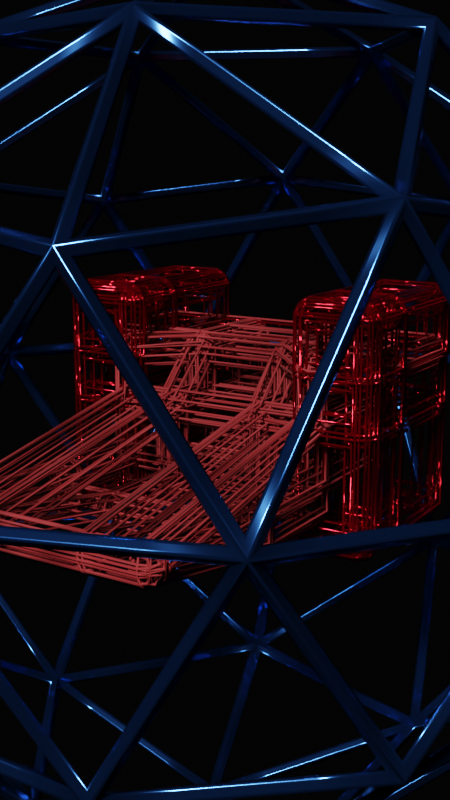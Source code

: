 # Source: Addon2.blend  (saved by Blender 2.80.69; exported with 4.5.12 LTS)
import bpy
from mathutils import Matrix  # noqa: F401  (used for matrix-valued properties, if any)

bpy.ops.wm.read_factory_settings(use_empty=True)
scene = bpy.context.scene
scene.name = 'Scene'

# ---- collections
col_collection = bpy.data.collections.new('Collection'); scene.collection.children.link(col_collection)

# ---- materials (node trees are filled in below, after node groups)
mat_material = bpy.data.materials.new('Material')
mat_material.alpha_threshold = 0.0
mat_material.use_transparent_shadow = False
mat_material.roughness = 0.5
mat_material.line_color = (0.0, 0.0, 0.0, 1.0)
mat_material_2 = bpy.data.materials.new('Material 2')
mat_material_2.alpha_threshold = 0.0
mat_material_2.use_transparent_shadow = False
mat_material_2.roughness = 0.5
mat_material_2.line_color = (0.0, 0.0, 0.0, 1.0)
mat_material_001 = bpy.data.materials.new('Material.001')
mat_material_001.use_transparent_shadow = False
mat_material_001.roughness = 0.25

# ---- material node trees
mat_material.use_nodes = True; mat_material.node_tree.nodes.clear()
_N = mat_material.node_tree.nodes; _L = mat_material.node_tree.links
n0 = _N.new('ShaderNodeOutputMaterial'); n0.name = 'Material Output'; n0.location = (300, 300)
n1 = _N.new('ShaderNodeBsdfPrincipled'); n1.name = 'Principled BSDF'; n1.location = (10, 300)
n1.distribution = 'GGX'
n1.subsurface_method = 'BURLEY'
n1.inputs[0].default_value = (0.149, 0.0, 0.001536, 1.0)
n1.inputs[2].default_value = 0.7946
n1.inputs[3].default_value = 1.45
n1.inputs[27].default_value = (0.0, 0.0, 0.0, 1.0)
n1.inputs[28].default_value = 1.0
_L.new(n1.outputs[0], n0.inputs[0])
n0.is_active_output = True
mat_material_2.use_nodes = True; mat_material_2.node_tree.nodes.clear()
_N = mat_material_2.node_tree.nodes; _L = mat_material_2.node_tree.links
n0 = _N.new('ShaderNodeOutputMaterial'); n0.name = 'Material Output'; n0.location = (300, 300)
n1 = _N.new('ShaderNodeBsdfPrincipled'); n1.name = 'Principled BSDF'; n1.location = (10, 300)
n1.distribution = 'GGX'
n1.subsurface_method = 'BURLEY'
n1.inputs[0].default_value = (0.214, 0.0, 0.003584, 1.0)
n1.inputs[1].default_value = 0.8482
n1.inputs[2].default_value = 0.08036
n1.inputs[3].default_value = 1.45
n1.inputs[27].default_value = (0.0, 0.0, 0.0, 1.0)
n1.inputs[28].default_value = 1.0
_L.new(n1.outputs[0], n0.inputs[0])
n0.is_active_output = True
mat_material_001.use_nodes = True; mat_material_001.node_tree.nodes.clear()
_N = mat_material_001.node_tree.nodes; _L = mat_material_001.node_tree.links
n0 = _N.new('ShaderNodeOutputMaterial'); n0.name = 'Material Output'; n0.location = (300, 300)
n1 = _N.new('ShaderNodeBsdfPrincipled'); n1.name = 'Principled BSDF'; n1.location = (10, 300)
n1.distribution = 'GGX'
n1.subsurface_method = 'BURLEY'
n1.inputs[0].default_value = (0.01864, 0.08092, 0.2932, 1.0)
n1.inputs[1].default_value = 0.9643
n1.inputs[2].default_value = 0.15
n1.inputs[3].default_value = 1.45
n1.inputs[27].default_value = (0.0, 0.0, 0.0, 1.0)
n1.inputs[28].default_value = 1.0
_L.new(n1.outputs[0], n0.inputs[0])
n0.is_active_output = True

# ---- world
world_world = bpy.data.worlds.new('World'); scene.world = world_world
world_world.use_nodes = True; world_world.node_tree.nodes.clear()
_N = world_world.node_tree.nodes; _L = world_world.node_tree.links
n0 = _N.new('ShaderNodeOutputWorld'); n0.name = 'World Output'; n0.location = (300, 300)
n1 = _N.new('ShaderNodeBackground'); n1.name = 'Background'; n1.location = (10, 300)
n1.inputs[0].default_value = (0.0008596, 0.0008596, 0.0008596, 1.0)
_L.new(n1.outputs[0], n0.inputs[0])
n0.is_active_output = True
world_world.color = (0.05088, 0.05088, 0.05088)
world_world.use_sun_shadow = False
world_world.sun_shadow_jitter_overblur = 0.0

# ---- cameras
cam_camera = bpy.data.cameras.new('Camera')
cam_camera.clip_end = 100.0
cam_camera.ortho_scale = 7.314
cam_camera.dof.focus_distance = 0.0
cam_camera.dof.aperture_fstop = 128.0

# ---- lights
light_light = bpy.data.lights.new('Light', 'SUN')
light_light.transmission_factor = 0.0
light_light.cutoff_distance = 30.0
light_light.angle = 0.1993
light_light.energy = 8.0
light_light.shadow_buffer_clip_start = 1.001
light_light.shadow_soft_size = 0.1
light_light.shadow_cascade_max_distance = 1000.0

# ---- meshes
me_cube = bpy.data.meshes.new('Cube')
me_cube.from_pydata([(1.0, -0.7381, 0.09524), (1.0, -0.7381, -0.9048), (1.0, -5.738, -0.9048), (-1.0, -0.7381, 0.09524), (-1.0, -0.7381, -0.9048), (-1.0, -5.738, -0.9048), (-1.0, 0.2619, -0.9048), (1.0, 0.2619, 0.09524), (-1.0, 0.2619, 0.09524), (-1.0, 0.2619, 1.095), (1.0, 0.2619, 1.095), (-1.0, 1.262, 0.09524), (1.0, 1.262, 0.09524), (-1.0, 1.262, 1.095), (1.0, 1.262, 1.095), (2.0, -0.7381, 0.09524), (2.0, 0.2619, 0.09524), (2.0, -0.7381, 1.095), (2.0, 0.2619, 1.095), (-2.0, 0.2619, 0.09524), (-2.0, -0.7381, 1.095), (-2.0, 0.2619, 1.095), (-1.0, 2.262, 0.09524), (1.0, 2.262, 0.09524), (1.0, 0.2619, -0.9048), (-1.0, 1.262, -0.9048), (1.0, 1.262, -0.9048), (-3.0, -0.7381, 0.09524), (-3.0, 0.2619, 0.09524), (-3.0, -0.7381, 1.095), (-3.0, 0.2619, 1.095), (-2.0, -0.7381, 2.095), (-2.0, 0.2619, 2.095), (-3.0, -0.7381, 2.095), (-3.0, 0.2619, 2.095), (3.0, -0.7381, 0.09524), (3.0, 0.2619, 0.09524), (3.0, -0.7381, 1.095), (3.0, 0.2619, 1.095), (2.0, -0.7381, 2.095), (2.0, 0.2619, 2.095), (3.0, -0.7381, 2.095), (3.0, 0.2619, 2.095), (2.0, -0.7381, -0.9048), (2.0, -2.738, -0.9048), (-2.0, -0.7381, -0.9048), (-2.0, -2.738, -0.9048), (-2.0, -0.7381, 0.09524), (-1.0, 2.262, 1.095), (-2.0, 2.262, 0.09524), (-3.0, 2.262, 1.095), (-3.0, 2.262, 0.09524), (1.0, 2.262, 1.095), (2.0, 2.262, 0.09524), (2.0, 2.262, 1.095), (3.0, 2.262, 0.09524), (3.0, 2.262, 1.095), (2.0, 2.262, 2.095), (3.0, 2.262, 2.095), (-2.0, 2.262, 1.095), (-3.0, 2.262, 2.095), (-2.0, 2.262, 2.095), (2.0, -0.7381, -1.905), (2.0, 0.2619, -1.905), (-2.0, -0.7381, -1.905), (-2.0, 0.2619, -1.905), (-3.0, 0.2619, -1.905), (-3.0, 2.262, -1.905), (-3.0, -0.7381, -1.905), (3.0, -0.7381, -1.905), (3.0, 0.2619, -1.905), (-2.0, 2.262, -1.905), (2.0, 2.262, -1.905), (3.0, 2.262, -1.905), (-1.0, -0.7381, -1.405), (-1.0, -2.738, -1.405), (1.0, -0.7381, -1.405), (1.0, -2.738, -1.405), (2.0, -5.738, -0.9048), (2.0, -2.738, -1.405), (2.0, -0.7381, -1.405), (-2.0, -0.7381, -1.405), (-2.0, -2.738, -1.405), (-2.0, -5.738, -0.9048), (1.0, 1.262, 0.09524), (1.0, 1.262, -0.9048), (-1.0, 1.262, 0.09524), (-1.0, 1.262, -0.9048), (2.0, 1.262, 0.09524), (2.0, 1.262, -0.9048), (-2.0, 1.262, 0.09524), (-2.0, 1.262, -0.9048)], [], [(0, 3, 5, 2), (4, 1, 76, 74), (43, 44, 79, 80), (44, 78, 79), (4, 3, 8, 6), (6, 8, 7, 24), (1, 4, 6, 24), (9, 21, 20), (0, 1, 24, 7), (3, 0, 10, 9), (7, 10, 52, 23), (10, 7, 12, 14), (14, 12, 23, 52), (8, 9, 13, 11), (9, 10, 14, 13), (12, 7, 24, 26), (17, 15, 35, 37), (10, 17, 18), (0, 7, 16, 15), (10, 0, 15, 17), (36, 35, 69, 70), (8, 3, 47, 19), (8, 19, 49, 22), (3, 9, 20, 47), (23, 22, 48, 52), (13, 14, 52, 48), (11, 13, 48, 22), (12, 11, 22, 23), (24, 6, 25, 26), (11, 12, 26, 25), (8, 11, 25, 6), (28, 27, 29, 30), (51, 49, 71, 67), (29, 20, 31, 33), (47, 20, 29, 27), (31, 32, 34, 33), (30, 29, 33, 34), (20, 21, 32, 31), (30, 34, 60, 50), (35, 36, 38, 37), (15, 16, 63, 62), (10, 18, 54, 52), (42, 38, 56, 58), (40, 39, 41, 42), (17, 37, 41, 39), (37, 38, 42, 41), (18, 17, 39, 40), (43, 15, 78, 44), (0, 2, 78, 15), (45, 4, 74, 81), (3, 4, 87, 86), (46, 83, 47, 45), (5, 3, 47, 83), (4, 45, 91, 87), (48, 22, 49, 59), (59, 49, 51, 50), (28, 30, 50, 51), (9, 8, 22, 48), (30, 21, 59, 50), (21, 9, 48, 59), (23, 52, 54, 53), (53, 54, 56, 55), (18, 38, 56, 54), (38, 36, 55, 56), (16, 7, 23, 53), (55, 36, 70, 73), (56, 54, 57, 58), (40, 42, 58, 57), (18, 40, 57, 54), (59, 50, 60, 61), (34, 32, 61, 60), (32, 21, 59, 61), (65, 64, 68, 66), (65, 66, 67, 71), (62, 63, 70, 69), (70, 63, 72, 73), (28, 51, 67, 66), (16, 53, 72, 63), (35, 15, 62, 69), (19, 47, 64, 65), (27, 28, 66, 68), (53, 55, 73, 72), (49, 19, 65, 71), (47, 27, 68, 64), (77, 2, 5, 75), (74, 75, 82, 81), (74, 76, 77, 75), (77, 76, 80, 79), (2, 77, 79, 78), (75, 5, 83, 82), (46, 45, 81, 82), (1, 43, 80, 76), (83, 46, 82), (85, 84, 88, 89), (86, 87, 91, 90), (1, 0, 84, 85), (0, 15, 88, 84), (47, 3, 86, 90), (45, 47, 90, 91), (43, 1, 85, 89), (15, 43, 89, 88)])
me_cube.polygons.foreach_set('use_smooth', [True] * 101)
me_cube.polygons.foreach_set('material_index', [0, 0, 0, 0, 0, 0, 0, 0, 0, 0, 0, 0, 0, 0, 0, 0, 1, 0, 0, 0, 1, 0, 0, 0, 1, 0, 0, 0, 0, 0, 0, 1, 1, 1, 1, 1, 1, 1, 1, 1, 1, 0, 1, 1, 1, 1, 1, 0, 0, 0, 0, 0, 0, 0, 1, 1, 1, 0, 0, 0, 1, 1, 0, 1, 0, 1, 1, 1, 1, 1, 1, 1, 1, 1, 1, 1, 1, 1, 1, 1, 1, 1, 1, 1, 0, 0, 0, 0, 0, 0, 0, 0, 0, 0, 0, 0, 0, 0, 0, 0, 0])
_uv = me_cube.uv_layers.new(name='UVMap')
_uv.uv.foreach_set('vector', [0.375, 0.0, 0.625, 0.0, 0.625, 0.25, 0.375, 0.25, 0.375, 0.75, 0.625, 0.75, 0.625, 0.75, 0.375, 0.75, 0.125, 0.5, 0.125, 0.75, 0.125, 0.75, 0.125, 0.5, 0.125, 0.75, 0.375, 0.75, 0.125, 0.75, 0.375, 0.75, 0.625, 0.75, 0.625, 0.75, 0.375, 0.75, 0.625, 0.5, 0.875, 0.5, 0.875, 0.75, 0.625, 0.75, 0.625, 0.75, 0.375, 0.75, 0.375, 0.75, 0.625, 0.75, 0.625, 0.0, 0.625, 0.0, 0.625, 0.0, 0.375, 0.5, 0.125, 0.5, 0.125, 0.5, 0.375, 0.5, 0.625, 0.0, 0.375, 0.0, 0.375, 0.0, 0.625, 0.0, 0.375, 0.5, 0.375, 0.5, 0.375, 0.5, 0.375, 0.5, 0.375, 0.5, 0.375, 0.5, 0.375, 0.5, 0.375, 0.5, 0.375, 0.5, 0.375, 0.5, 0.375, 0.5, 0.375, 0.5, 0.625, 0.75, 0.625, 0.75, 0.625, 0.75, 0.625, 0.75, 0.625, 0.0, 0.375, 0.0, 0.375, 0.0, 0.625, 0.0, 0.375, 0.5, 0.375, 0.5, 0.375, 0.5, 0.375, 0.5, 0.375, 0.0, 0.375, 0.0, 0.375, 0.0, 0.375, 0.0, 0.375, 0.0, 0.375, 0.0, 0.375, 0.0, 0.375, 0.5, 0.375, 0.5, 0.375, 0.5, 0.375, 0.5, 0.375, 0.0, 0.375, 0.0, 0.375, 0.0, 0.375, 0.0, 0.375, 0.5, 0.375, 0.5, 0.375, 0.5, 0.375, 0.5, 0.625, 0.75, 0.625, 0.75, 0.625, 0.75, 0.625, 0.75, 0.625, 0.75, 0.625, 0.75, 0.625, 0.75, 0.625, 0.75, 0.625, 0.0, 0.625, 0.0, 0.625, 0.0, 0.625, 0.0, 0.875, 0.75, 0.875, 0.5, 0.875, 0.5, 0.875, 0.75, 0.625, 0.0, 0.375, 0.0, 0.375, 0.0, 0.625, 0.0, 0.625, 0.75, 0.625, 0.75, 0.625, 0.75, 0.625, 0.75, 0.875, 0.75, 0.875, 0.5, 0.875, 0.5, 0.875, 0.75, 0.875, 0.75, 0.875, 0.5, 0.875, 0.5, 0.875, 0.75, 0.875, 0.5, 0.875, 0.75, 0.875, 0.75, 0.875, 0.5, 0.625, 0.75, 0.625, 0.75, 0.625, 0.75, 0.625, 0.75, 0.625, 0.75, 0.625, 0.75, 0.625, 0.75, 0.625, 0.75, 0.625, 0.75, 0.625, 0.75, 0.625, 0.75, 0.625, 0.75, 0.625, 0.0, 0.625, 0.0, 0.625, 0.0, 0.625, 0.0, 0.625, 0.0, 0.625, 0.0, 0.625, 0.0, 0.625, 0.0, 0.625, 0.0, 0.625, 0.0, 0.625, 0.0, 0.625, 0.0, 0.625, 0.75, 0.625, 0.75, 0.625, 0.75, 0.625, 0.75, 0.625, 0.0, 0.625, 0.0, 0.625, 0.0, 0.625, 0.0, 0.625, 0.75, 0.625, 0.75, 0.625, 0.75, 0.625, 0.75, 0.375, 0.5, 0.375, 0.5, 0.375, 0.5, 0.375, 0.5, 0.375, 0.5, 0.375, 0.5, 0.375, 0.5, 0.375, 0.5, 0.375, 0.0, 0.375, 0.0, 0.375, 0.0, 0.375, 0.0, 0.375, 0.5, 0.375, 0.5, 0.375, 0.5, 0.375, 0.5, 0.375, 0.0, 0.375, 0.0, 0.375, 0.0, 0.375, 0.0, 0.375, 0.0, 0.375, 0.0, 0.375, 0.0, 0.375, 0.0, 0.375, 0.5, 0.375, 0.5, 0.375, 0.5, 0.375, 0.5, 0.375, 0.0, 0.375, 0.0, 0.375, 0.0, 0.375, 0.0, 0.125, 0.5, 0.375, 0.5, 0.375, 0.75, 0.125, 0.75, 0.375, 0.0, 0.375, 0.25, 0.375, 0.25, 0.375, 0.0, 0.375, 0.75, 0.375, 0.75, 0.375, 0.75, 0.375, 0.75, 0.625, 0.75, 0.375, 0.75, 0.375, 0.75, 0.625, 0.75, 0.375, 0.5, 0.625, 0.5, 0.625, 0.75, 0.375, 0.75, 0.625, 0.25, 0.625, 0.0, 0.625, 0.0, 0.625, 0.25, 0.375, 0.75, 0.375, 0.75, 0.375, 0.75, 0.375, 0.75, 0.625, 0.75, 0.625, 0.75, 0.625, 0.75, 0.625, 0.75, 0.625, 0.75, 0.625, 0.75, 0.625, 0.75, 0.625, 0.75, 0.625, 0.75, 0.625, 0.75, 0.625, 0.75, 0.625, 0.75, 0.625, 0.75, 0.625, 0.75, 0.625, 0.75, 0.625, 0.75, 0.625, 0.75, 0.625, 0.75, 0.625, 0.75, 0.625, 0.75, 0.625, 0.0, 0.625, 0.0, 0.625, 0.0, 0.625, 0.0, 0.375, 0.5, 0.375, 0.5, 0.375, 0.5, 0.375, 0.5, 0.375, 0.5, 0.375, 0.5, 0.375, 0.5, 0.375, 0.5, 0.375, 0.5, 0.375, 0.5, 0.375, 0.5, 0.375, 0.5, 0.375, 0.5, 0.375, 0.5, 0.375, 0.5, 0.375, 0.5, 0.375, 0.5, 0.375, 0.5, 0.375, 0.5, 0.375, 0.5, 0.375, 0.5, 0.375, 0.5, 0.375, 0.5, 0.375, 0.5, 0.375, 0.5, 0.375, 0.5, 0.375, 0.5, 0.375, 0.5, 0.375, 0.0, 0.375, 0.0, 0.375, 0.0, 0.375, 0.0, 0.375, 0.0, 0.375, 0.0, 0.375, 0.0, 0.375, 0.0, 0.625, 0.75, 0.625, 0.75, 0.625, 0.75, 0.625, 0.75, 0.625, 0.0, 0.625, 0.0, 0.625, 0.0, 0.625, 0.0, 0.625, 0.0, 0.625, 0.0, 0.625, 0.0, 0.625, 0.0, 0.625, 0.75, 0.625, 0.75, 0.625, 0.75, 0.625, 0.75, 0.625, 0.75, 0.625, 0.75, 0.625, 0.75, 0.625, 0.75, 0.375, 0.5, 0.375, 0.5, 0.375, 0.5, 0.375, 0.5, 0.375, 0.5, 0.375, 0.5, 0.375, 0.5, 0.375, 0.5, 0.625, 0.75, 0.625, 0.75, 0.625, 0.75, 0.625, 0.75, 0.375, 0.5, 0.375, 0.5, 0.375, 0.5, 0.375, 0.5, 0.375, 0.0, 0.375, 0.0, 0.375, 0.0, 0.375, 0.0, 0.625, 0.75, 0.625, 0.75, 0.625, 0.75, 0.625, 0.75, 0.625, 0.75, 0.625, 0.75, 0.625, 0.75, 0.625, 0.75, 0.375, 0.5, 0.375, 0.5, 0.375, 0.5, 0.375, 0.5, 0.625, 0.75, 0.625, 0.75, 0.625, 0.75, 0.625, 0.75, 0.625, 0.0, 0.625, 0.0, 0.625, 0.0, 0.625, 0.0, 0.375, 0.25, 0.625, 0.25, 0.625, 0.5, 0.375, 0.5, 0.375, 0.75, 0.375, 1.0, 0.375, 1.0, 0.375, 0.75, 0.375, 0.75, 0.625, 0.75, 0.625, 1.0, 0.375, 1.0, 0.625, 1.0, 0.625, 0.75, 0.625, 0.75, 0.625, 1.0, 0.625, 0.25, 0.375, 0.25, 0.375, 0.25, 0.625, 0.25, 0.375, 0.5, 0.625, 0.5, 0.625, 0.5, 0.375, 0.5, 0.375, 0.5, 0.375, 0.75, 0.375, 0.75, 0.375, 0.5, 0.125, 0.5, 0.125, 0.5, 0.125, 0.5, 0.125, 0.5, 0.625, 0.5, 0.375, 0.5, 0.375, 0.5, 0.125, 0.5, 0.375, 0.5, 0.375, 0.5, 0.125, 0.5, 0.625, 0.75, 0.375, 0.75, 0.375, 0.75, 0.625, 0.75, 0.125, 0.5, 0.375, 0.5, 0.375, 0.5, 0.125, 0.5, 0.375, 0.0, 0.375, 0.0, 0.375, 0.0, 0.375, 0.0, 0.625, 0.0, 0.625, 0.0, 0.625, 0.0, 0.625, 0.0, 0.375, 0.75, 0.625, 0.75, 0.625, 0.75, 0.375, 0.75, 0.125, 0.5, 0.125, 0.5, 0.125, 0.5, 0.125, 0.5, 0.375, 0.5, 0.125, 0.5, 0.125, 0.5, 0.375, 0.5])
me_cube.materials.append(mat_material)
me_cube.materials.append(mat_material_2)
me_cube.use_remesh_preserve_volume = False
me_cube.use_remesh_preserve_attributes = False
me_cube.use_mirror_vertex_groups = False
me_cube.update()
me_icosphere = bpy.data.meshes.new('Icosphere')
me_icosphere.from_pydata([(0.0, 0.0, -1.0), (0.7236, -0.5257, -0.4472), (-0.2764, -0.8506, -0.4472), (-0.8944, 0.0, -0.4472), (-0.2764, 0.8506, -0.4472), (0.7236, 0.5257, -0.4472), (0.2764, -0.8506, 0.4472), (-0.7236, -0.5257, 0.4472), (-0.7236, 0.5257, 0.4472), (0.2764, 0.8506, 0.4472), (0.8944, 0.0, 0.4472), (0.0, 0.0, 1.0), (-0.1625, -0.5, -0.8507), (0.4253, -0.309, -0.8507), (0.2629, -0.809, -0.5257), (0.8506, 0.0, -0.5257), (0.4253, 0.309, -0.8507), (-0.5257, 0.0, -0.8507), (-0.6882, -0.5, -0.5257), (-0.1625, 0.5, -0.8507), (-0.6882, 0.5, -0.5257), (0.2629, 0.809, -0.5257), (0.9511, -0.309, 0.0), (0.9511, 0.309, 0.0), (0.0, -1.0, 0.0), (0.5878, -0.809, 0.0), (-0.9511, -0.309, 0.0), (-0.5878, -0.809, 0.0), (-0.5878, 0.809, 0.0), (-0.9511, 0.309, 0.0), (0.5878, 0.809, 0.0), (0.0, 1.0, 0.0), (0.6882, -0.5, 0.5257), (-0.2629, -0.809, 0.5257), (-0.8506, 0.0, 0.5257), (-0.2629, 0.809, 0.5257), (0.6882, 0.5, 0.5257), (0.1625, -0.5, 0.8507), (0.5257, 0.0, 0.8507), (-0.4253, -0.309, 0.8507), (-0.4253, 0.309, 0.8507), (0.1625, 0.5, 0.8507)], [], [(0, 13, 12), (1, 13, 15), (0, 12, 17), (0, 17, 19), (0, 19, 16), (1, 15, 22), (2, 14, 24), (3, 18, 26), (4, 20, 28), (5, 21, 30), (1, 22, 25), (2, 24, 27), (3, 26, 29), (4, 28, 31), (5, 30, 23), (6, 32, 37), (7, 33, 39), (8, 34, 40), (9, 35, 41), (10, 36, 38), (38, 41, 11), (38, 36, 41), (36, 9, 41), (41, 40, 11), (41, 35, 40), (35, 8, 40), (40, 39, 11), (40, 34, 39), (34, 7, 39), (39, 37, 11), (39, 33, 37), (33, 6, 37), (37, 38, 11), (37, 32, 38), (32, 10, 38), (23, 36, 10), (23, 30, 36), (30, 9, 36), (31, 35, 9), (31, 28, 35), (28, 8, 35), (29, 34, 8), (29, 26, 34), (26, 7, 34), (27, 33, 7), (27, 24, 33), (24, 6, 33), (25, 32, 6), (25, 22, 32), (22, 10, 32), (30, 31, 9), (30, 21, 31), (21, 4, 31), (28, 29, 8), (28, 20, 29), (20, 3, 29), (26, 27, 7), (26, 18, 27), (18, 2, 27), (24, 25, 6), (24, 14, 25), (14, 1, 25), (22, 23, 10), (22, 15, 23), (15, 5, 23), (16, 21, 5), (16, 19, 21), (19, 4, 21), (19, 20, 4), (19, 17, 20), (17, 3, 20), (17, 18, 3), (17, 12, 18), (12, 2, 18), (15, 16, 5), (15, 13, 16), (13, 0, 16), (12, 14, 2), (12, 13, 14), (13, 1, 14)])
me_icosphere.polygons.foreach_set('use_smooth', [True] * 80)
_uv = me_icosphere.uv_layers.new(name='UVMap')
_uv.uv.foreach_set('vector', [0.8182, 0.0, 0.7727, 0.07873, 0.8636, 0.07873, 0.7273, 0.1575, 0.6818, 0.07873, 0.6364, 0.1575, 0.09091, 0.0, 0.04545, 0.07873, 0.1364, 0.07873, 0.2727, 0.0, 0.2273, 0.07873, 0.3182, 0.07873, 0.4545, 0.0, 0.4091, 0.07873, 0.5, 0.07873, 0.7273, 0.1575, 0.6364, 0.1575, 0.6818, 0.2362, 0.9091, 0.1575, 0.8182, 0.1575, 0.8636, 0.2362, 0.1818, 0.1575, 0.09091, 0.1575, 0.1364, 0.2362, 0.3636, 0.1575, 0.2727, 0.1575, 0.3182, 0.2362, 0.5455, 0.1575, 0.4545, 0.1575, 0.5, 0.2362, 0.7273, 0.1575, 0.6818, 0.2362, 0.7727, 0.2362, 0.9091, 0.1575, 0.8636, 0.2362, 0.9545, 0.2362, 0.1818, 0.1575, 0.1364, 0.2362, 0.2273, 0.2362, 0.3636, 0.1575, 0.3182, 0.2362, 0.4091, 0.2362, 0.5455, 0.1575, 0.5, 0.2362, 0.5909, 0.2362, 0.8182, 0.3149, 0.7273, 0.3149, 0.7727, 0.3937, 1.0, 0.3149, 0.9091, 0.3149, 0.9545, 0.3937, 0.2727, 0.3149, 0.1818, 0.3149, 0.2273, 0.3937, 0.4545, 0.3149, 0.3636, 0.3149, 0.4091, 0.3937, 0.6364, 0.3149, 0.5455, 0.3149, 0.5909, 0.3937, 0.5909, 0.3937, 0.5, 0.3937, 0.5455, 0.4724, 0.5909, 0.3937, 0.5455, 0.3149, 0.5, 0.3937, 0.5455, 0.3149, 0.4545, 0.3149, 0.5, 0.3937, 0.4091, 0.3937, 0.3182, 0.3937, 0.3636, 0.4724, 0.4091, 0.3937, 0.3636, 0.3149, 0.3182, 0.3937, 0.3636, 0.3149, 0.2727, 0.3149, 0.3182, 0.3937, 0.2273, 0.3937, 0.1364, 0.3937, 0.1818, 0.4724, 0.2273, 0.3937, 0.1818, 0.3149, 0.1364, 0.3937, 0.1818, 0.3149, 0.09091, 0.3149, 0.1364, 0.3937, 0.9545, 0.3937, 0.8636, 0.3937, 0.9091, 0.4724, 0.9545, 0.3937, 0.9091, 0.3149, 0.8636, 0.3937, 0.9091, 0.3149, 0.8182, 0.3149, 0.8636, 0.3937, 0.7727, 0.3937, 0.6818, 0.3937, 0.7273, 0.4724, 0.7727, 0.3937, 0.7273, 0.3149, 0.6818, 0.3937, 0.7273, 0.3149, 0.6364, 0.3149, 0.6818, 0.3937, 0.5909, 0.2362, 0.5455, 0.3149, 0.6364, 0.3149, 0.5909, 0.2362, 0.5, 0.2362, 0.5455, 0.3149, 0.5, 0.2362, 0.4545, 0.3149, 0.5455, 0.3149, 0.4091, 0.2362, 0.3636, 0.3149, 0.4545, 0.3149, 0.4091, 0.2362, 0.3182, 0.2362, 0.3636, 0.3149, 0.3182, 0.2362, 0.2727, 0.3149, 0.3636, 0.3149, 0.2273, 0.2362, 0.1818, 0.3149, 0.2727, 0.3149, 0.2273, 0.2362, 0.1364, 0.2362, 0.1818, 0.3149, 0.1364, 0.2362, 0.09091, 0.3149, 0.1818, 0.3149, 0.9545, 0.2362, 0.9091, 0.3149, 1.0, 0.3149, 0.9545, 0.2362, 0.8636, 0.2362, 0.9091, 0.3149, 0.8636, 0.2362, 0.8182, 0.3149, 0.9091, 0.3149, 0.7727, 0.2362, 0.7273, 0.3149, 0.8182, 0.3149, 0.7727, 0.2362, 0.6818, 0.2362, 0.7273, 0.3149, 0.6818, 0.2362, 0.6364, 0.3149, 0.7273, 0.3149, 0.5, 0.2362, 0.4091, 0.2362, 0.4545, 0.3149, 0.5, 0.2362, 0.4545, 0.1575, 0.4091, 0.2362, 0.4545, 0.1575, 0.3636, 0.1575, 0.4091, 0.2362, 0.3182, 0.2362, 0.2273, 0.2362, 0.2727, 0.3149, 0.3182, 0.2362, 0.2727, 0.1575, 0.2273, 0.2362, 0.2727, 0.1575, 0.1818, 0.1575, 0.2273, 0.2362, 0.1364, 0.2362, 0.04545, 0.2362, 0.09091, 0.3149, 0.1364, 0.2362, 0.09091, 0.1575, 0.04545, 0.2362, 0.09091, 0.1575, 0.0, 0.1575, 0.04545, 0.2362, 0.8636, 0.2362, 0.7727, 0.2362, 0.8182, 0.3149, 0.8636, 0.2362, 0.8182, 0.1575, 0.7727, 0.2362, 0.8182, 0.1575, 0.7273, 0.1575, 0.7727, 0.2362, 0.6818, 0.2362, 0.5909, 0.2362, 0.6364, 0.3149, 0.6818, 0.2362, 0.6364, 0.1575, 0.5909, 0.2362, 0.6364, 0.1575, 0.5455, 0.1575, 0.5909, 0.2362, 0.5, 0.07873, 0.4545, 0.1575, 0.5455, 0.1575, 0.5, 0.07873, 0.4091, 0.07873, 0.4545, 0.1575, 0.4091, 0.07873, 0.3636, 0.1575, 0.4545, 0.1575, 0.3182, 0.07873, 0.2727, 0.1575, 0.3636, 0.1575, 0.3182, 0.07873, 0.2273, 0.07873, 0.2727, 0.1575, 0.2273, 0.07873, 0.1818, 0.1575, 0.2727, 0.1575, 0.1364, 0.07873, 0.09091, 0.1575, 0.1818, 0.1575, 0.1364, 0.07873, 0.04545, 0.07873, 0.09091, 0.1575, 0.04545, 0.07873, 0.0, 0.1575, 0.09091, 0.1575, 0.6364, 0.1575, 0.5909, 0.07873, 0.5455, 0.1575, 0.6364, 0.1575, 0.6818, 0.07873, 0.5909, 0.07873, 0.6818, 0.07873, 0.6364, 0.0, 0.5909, 0.07873, 0.8636, 0.07873, 0.8182, 0.1575, 0.9091, 0.1575, 0.8636, 0.07873, 0.7727, 0.07873, 0.8182, 0.1575, 0.7727, 0.07873, 0.7273, 0.1575, 0.8182, 0.1575])
me_icosphere.materials.append(mat_material_001)
me_icosphere.use_remesh_preserve_volume = False
me_icosphere.use_remesh_preserve_attributes = False
me_icosphere.use_mirror_vertex_groups = False
me_icosphere.update()

# ---- objects
ob_cube = bpy.data.objects.new('Cube', me_cube)
ob_light = bpy.data.objects.new('Light', light_light)
ob_camera = bpy.data.objects.new('Camera', cam_camera)
ob_icosphere = bpy.data.objects.new('Icosphere', me_icosphere)

# ---- transforms, parenting, visibility, modifiers, constraints
ob_cube.location = (0.0, 1.738, 1.905)
ob_cube.lock_rotations_4d = False
ob_cube.empty_display_type = 'ARROWS'
ob_cube.lineart.crease_threshold = 0.0
_m = ob_cube.modifiers.new('Decimate', 'DECIMATE')
_m = ob_cube.modifiers.new('Edge Split', 'EDGE_SPLIT')
_m.split_angle = 0.0
_m = ob_cube.modifiers.new('Solidify', 'SOLIDIFY')
_m.thickness = -0.05
_m.nonmanifold_thickness_mode = 'FIXED'
_m.nonmanifold_merge_threshold = 0.0003
_m = ob_cube.modifiers.new('Bevel', 'BEVEL')
_m.width = 0.01
_m.width_pct = 0.01
_m.segments = 2
_m.limit_method = 'NONE'
_m = ob_cube.modifiers.new('Displace', 'DISPLACE')
_m.strength = 0.6
_m = ob_cube.modifiers.new('Smooth', 'SMOOTH')
_m.factor = 1.0
_m.iterations = 0
_m = ob_cube.modifiers.new('Wireframe', 'WIREFRAME')
_m.thickness = 0.05
ob_light.location = (0.3214, -39.34, 35.13)
ob_light.rotation_euler = (0.1074, -0.8057, 1.513)
ob_light.lock_rotations_4d = False
ob_light.empty_display_type = 'ARROWS'
ob_light.color = (0.0, 0.0, 0.0, 0.0)
ob_light.lineart.crease_threshold = 0.0
ob_camera.location = (11.06, -16.21, 6.842)
ob_camera.rotation_euler = (1.35, -0.0001426, 0.564)
ob_camera.lock_rotations_4d = False
ob_camera.empty_display_type = 'ARROWS'
ob_camera.color = (0.0, 0.0, 0.0, 0.0)
ob_camera.display_type = 'WIRE'
ob_camera.lineart.crease_threshold = 0.0
ob_icosphere.location = (0.0, 0.8129, 2.106)
ob_icosphere.scale = (13.22, 13.22, 13.22)
ob_icosphere.lineart.crease_threshold = 0.0
_m = ob_icosphere.modifiers.new('Displace', 'DISPLACE')
_m.strength = 0.6
_m = ob_icosphere.modifiers.new('Decimate2', 'DECIMATE')
_m.decimate_type = 'DISSOLVE'
_m.angle_limit = 0.04553
_m.use_dissolve_boundaries = True
_m = ob_icosphere.modifiers.new('Smooth', 'SMOOTH')
_m.iterations = 18
_m = ob_icosphere.modifiers.new('Wireframe', 'WIREFRAME')
_m = ob_icosphere.modifiers.new('SubD', 'SUBSURF')
_m.uv_smooth = 'PRESERVE_CORNERS'
_m.subdivision_type = 'SIMPLE'
_m.levels = 2
_m.show_only_control_edges = False

# ---- collection membership
col_collection.objects.link(ob_cube)
col_collection.objects.link(ob_light)
col_collection.objects.link(ob_camera)
col_collection.objects.link(ob_icosphere)

# ---- scene / render settings (as saved in the file)
scene.camera = ob_camera
scene.frame_start = 1; scene.frame_end = 250; scene.frame_set(1)
scene.render.engine = 'BLENDER_EEVEE_NEXT'
scene.render.resolution_x = 1080
scene.render.resolution_y = 1920
scene.cycles.use_denoising = False
scene.cycles.samples = 512
scene.cycles.sampling_pattern = 'TABULATED_SOBOL'
scene.cycles.use_adaptive_sampling = False
scene.cycles.use_light_tree = False
scene.eevee.taa_samples = 64
scene.eevee.use_gtao = True
scene.eevee.use_raytracing = True
scene.view_settings.look = 'Low Contrast'
scene.view_settings.view_transform = 'Filmic'
bpy.context.view_layer.update()
